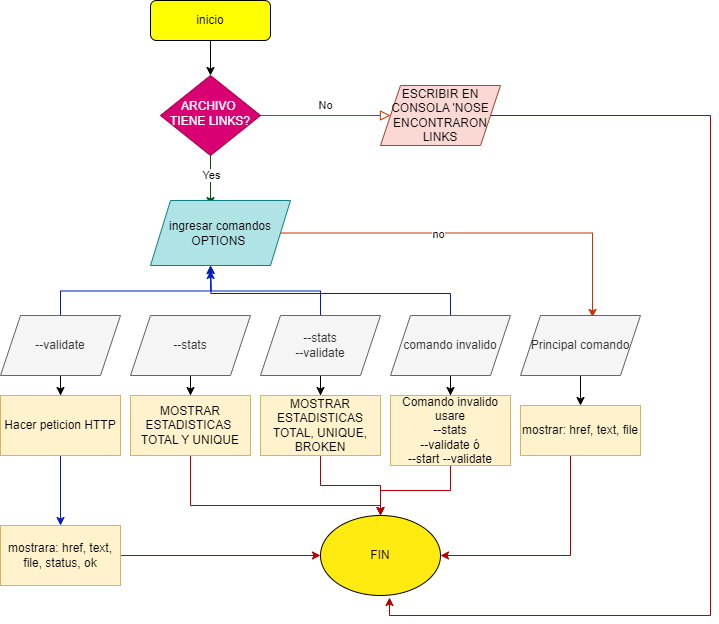

The diagram above was exported from draw.io. Its source (the exported page's mxGraphModel, read from the mxfile embedded in the PNG):
<mxGraphModel dx="880" dy="478" grid="1" gridSize="10" guides="1" tooltips="1" connect="1" arrows="1" fold="1" page="1" pageScale="1" pageWidth="827" pageHeight="1169" math="0" shadow="0">
  <root>
    <mxCell id="WIyWlLk6GJQsqaUBKTNV-0" />
    <mxCell id="WIyWlLk6GJQsqaUBKTNV-1" parent="WIyWlLk6GJQsqaUBKTNV-0" />
    <mxCell id="hk6_j77ZwToTqrzvlIZS-5" style="edgeStyle=orthogonalEdgeStyle;rounded=0;orthogonalLoop=1;jettySize=auto;html=1;exitX=0.5;exitY=1;exitDx=0;exitDy=0;entryX=0.5;entryY=0;entryDx=0;entryDy=0;" edge="1" parent="WIyWlLk6GJQsqaUBKTNV-1" source="WIyWlLk6GJQsqaUBKTNV-3" target="WIyWlLk6GJQsqaUBKTNV-6">
      <mxGeometry relative="1" as="geometry" />
    </mxCell>
    <mxCell id="WIyWlLk6GJQsqaUBKTNV-3" value="inicio" style="rounded=1;whiteSpace=wrap;html=1;fontSize=12;glass=0;strokeWidth=1;shadow=0;fillColor=#FFFF00;" parent="WIyWlLk6GJQsqaUBKTNV-1" vertex="1">
      <mxGeometry x="160" y="130" width="120" height="40" as="geometry" />
    </mxCell>
    <mxCell id="WIyWlLk6GJQsqaUBKTNV-5" value="No" style="edgeStyle=orthogonalEdgeStyle;rounded=0;html=1;jettySize=auto;orthogonalLoop=1;fontSize=11;endArrow=block;endFill=0;endSize=8;strokeWidth=1;shadow=0;labelBackgroundColor=none;entryX=0;entryY=0.5;entryDx=0;entryDy=0;fillColor=#fa6800;strokeColor=#C73500;" parent="WIyWlLk6GJQsqaUBKTNV-1" source="WIyWlLk6GJQsqaUBKTNV-6" target="1Wjr6g2SsZpqMyy9H09P-0" edge="1">
      <mxGeometry y="10" relative="1" as="geometry">
        <mxPoint as="offset" />
        <mxPoint x="320" y="245" as="targetPoint" />
      </mxGeometry>
    </mxCell>
    <mxCell id="WIyWlLk6GJQsqaUBKTNV-6" value="ARCHIVO&amp;nbsp; TIENE LINKS?" style="rhombus;whiteSpace=wrap;html=1;shadow=0;fontFamily=Helvetica;fontSize=12;align=center;strokeWidth=1;spacing=6;spacingTop=-4;fillColor=#d80073;fontColor=#ffffff;strokeColor=#A50040;" parent="WIyWlLk6GJQsqaUBKTNV-1" vertex="1">
      <mxGeometry x="170" y="205" width="100" height="80" as="geometry" />
    </mxCell>
    <mxCell id="1Wjr6g2SsZpqMyy9H09P-44" style="edgeStyle=orthogonalEdgeStyle;rounded=0;orthogonalLoop=1;jettySize=auto;html=1;entryX=0.575;entryY=1.025;entryDx=0;entryDy=0;entryPerimeter=0;fillColor=#e51400;strokeColor=#B20000;" parent="WIyWlLk6GJQsqaUBKTNV-1" source="1Wjr6g2SsZpqMyy9H09P-0" target="1Wjr6g2SsZpqMyy9H09P-37" edge="1">
      <mxGeometry relative="1" as="geometry">
        <Array as="points">
          <mxPoint x="720" y="245" />
          <mxPoint x="720" y="745" />
          <mxPoint x="399" y="745" />
        </Array>
      </mxGeometry>
    </mxCell>
    <mxCell id="1Wjr6g2SsZpqMyy9H09P-0" value="ESCRIBIR EN CONSOLA 'NOSE ENCONTRARON LINKS" style="shape=parallelogram;perimeter=parallelogramPerimeter;whiteSpace=wrap;html=1;fixedSize=1;fillColor=#fad9d5;strokeColor=#ae4132;" parent="WIyWlLk6GJQsqaUBKTNV-1" vertex="1">
      <mxGeometry x="390" y="215" width="120" height="60" as="geometry" />
    </mxCell>
    <mxCell id="1Wjr6g2SsZpqMyy9H09P-5" style="edgeStyle=orthogonalEdgeStyle;rounded=0;orthogonalLoop=1;jettySize=auto;html=1;fillColor=#008a00;strokeColor=#005700;" parent="WIyWlLk6GJQsqaUBKTNV-1" source="1Wjr6g2SsZpqMyy9H09P-2" edge="1">
      <mxGeometry relative="1" as="geometry">
        <mxPoint x="220" y="335" as="targetPoint" />
        <Array as="points">
          <mxPoint x="220" y="285" />
          <mxPoint x="220" y="285" />
        </Array>
      </mxGeometry>
    </mxCell>
    <mxCell id="1Wjr6g2SsZpqMyy9H09P-6" value="Yes" style="edgeLabel;html=1;align=center;verticalAlign=middle;resizable=0;points=[];" parent="1Wjr6g2SsZpqMyy9H09P-5" vertex="1" connectable="0">
      <mxGeometry x="0.34" relative="1" as="geometry">
        <mxPoint as="offset" />
      </mxGeometry>
    </mxCell>
    <mxCell id="1Wjr6g2SsZpqMyy9H09P-23" style="edgeStyle=orthogonalEdgeStyle;rounded=0;orthogonalLoop=1;jettySize=auto;html=1;entryX=0.6;entryY=0.033;entryDx=0;entryDy=0;entryPerimeter=0;fillColor=#fa6800;strokeColor=#C73500;" parent="WIyWlLk6GJQsqaUBKTNV-1" source="1Wjr6g2SsZpqMyy9H09P-2" target="1Wjr6g2SsZpqMyy9H09P-7" edge="1">
      <mxGeometry relative="1" as="geometry" />
    </mxCell>
    <mxCell id="1Wjr6g2SsZpqMyy9H09P-24" value="no" style="edgeLabel;html=1;align=center;verticalAlign=middle;resizable=0;points=[];" parent="1Wjr6g2SsZpqMyy9H09P-23" vertex="1" connectable="0">
      <mxGeometry x="-0.2077" y="-1" relative="1" as="geometry">
        <mxPoint as="offset" />
      </mxGeometry>
    </mxCell>
    <mxCell id="1Wjr6g2SsZpqMyy9H09P-2" value="ingresar comandos&lt;br&gt;OPTIONS&amp;nbsp;" style="shape=parallelogram;perimeter=parallelogramPerimeter;whiteSpace=wrap;html=1;fixedSize=1;fillColor=#b0e3e6;strokeColor=#0e8088;" parent="WIyWlLk6GJQsqaUBKTNV-1" vertex="1">
      <mxGeometry x="160" y="330" width="140" height="65" as="geometry" />
    </mxCell>
    <mxCell id="1Wjr6g2SsZpqMyy9H09P-34" value="" style="edgeStyle=orthogonalEdgeStyle;rounded=0;orthogonalLoop=1;jettySize=auto;html=1;" parent="WIyWlLk6GJQsqaUBKTNV-1" source="1Wjr6g2SsZpqMyy9H09P-7" target="1Wjr6g2SsZpqMyy9H09P-29" edge="1">
      <mxGeometry relative="1" as="geometry" />
    </mxCell>
    <mxCell id="1Wjr6g2SsZpqMyy9H09P-7" value="Principal comando" style="shape=parallelogram;perimeter=parallelogramPerimeter;whiteSpace=wrap;html=1;fixedSize=1;fillColor=#f5f5f5;fontColor=#333333;strokeColor=#666666;" parent="WIyWlLk6GJQsqaUBKTNV-1" vertex="1">
      <mxGeometry x="530" y="445" width="120" height="60" as="geometry" />
    </mxCell>
    <mxCell id="1Wjr6g2SsZpqMyy9H09P-21" style="edgeStyle=orthogonalEdgeStyle;rounded=0;orthogonalLoop=1;jettySize=auto;html=1;exitX=0.5;exitY=0;exitDx=0;exitDy=0;fillColor=#0050ef;strokeColor=#001DBC;" parent="WIyWlLk6GJQsqaUBKTNV-1" source="1Wjr6g2SsZpqMyy9H09P-8" edge="1">
      <mxGeometry relative="1" as="geometry">
        <mxPoint x="220" y="400" as="targetPoint" />
      </mxGeometry>
    </mxCell>
    <mxCell id="1Wjr6g2SsZpqMyy9H09P-33" value="" style="edgeStyle=orthogonalEdgeStyle;rounded=0;orthogonalLoop=1;jettySize=auto;html=1;" parent="WIyWlLk6GJQsqaUBKTNV-1" source="1Wjr6g2SsZpqMyy9H09P-8" target="1Wjr6g2SsZpqMyy9H09P-28" edge="1">
      <mxGeometry relative="1" as="geometry" />
    </mxCell>
    <mxCell id="1Wjr6g2SsZpqMyy9H09P-8" value="comando invalido" style="shape=parallelogram;perimeter=parallelogramPerimeter;whiteSpace=wrap;html=1;fixedSize=1;fillColor=#f5f5f5;fontColor=#333333;strokeColor=#666666;" parent="WIyWlLk6GJQsqaUBKTNV-1" vertex="1">
      <mxGeometry x="400" y="445" width="120" height="60" as="geometry" />
    </mxCell>
    <mxCell id="1Wjr6g2SsZpqMyy9H09P-16" style="edgeStyle=orthogonalEdgeStyle;rounded=0;orthogonalLoop=1;jettySize=auto;html=1;exitX=0.5;exitY=0;exitDx=0;exitDy=0;fillColor=#0050ef;strokeColor=#001DBC;" parent="WIyWlLk6GJQsqaUBKTNV-1" source="1Wjr6g2SsZpqMyy9H09P-9" edge="1">
      <mxGeometry relative="1" as="geometry">
        <mxPoint x="220" y="395" as="targetPoint" />
      </mxGeometry>
    </mxCell>
    <mxCell id="1Wjr6g2SsZpqMyy9H09P-32" value="" style="edgeStyle=orthogonalEdgeStyle;rounded=0;orthogonalLoop=1;jettySize=auto;html=1;" parent="WIyWlLk6GJQsqaUBKTNV-1" source="1Wjr6g2SsZpqMyy9H09P-9" target="1Wjr6g2SsZpqMyy9H09P-27" edge="1">
      <mxGeometry relative="1" as="geometry" />
    </mxCell>
    <mxCell id="1Wjr6g2SsZpqMyy9H09P-9" value="--stats&lt;br&gt;--validate" style="shape=parallelogram;perimeter=parallelogramPerimeter;whiteSpace=wrap;html=1;fixedSize=1;fillColor=#f5f5f5;fontColor=#333333;strokeColor=#666666;" parent="WIyWlLk6GJQsqaUBKTNV-1" vertex="1">
      <mxGeometry x="270" y="445" width="120" height="60" as="geometry" />
    </mxCell>
    <mxCell id="1Wjr6g2SsZpqMyy9H09P-31" style="edgeStyle=orthogonalEdgeStyle;rounded=0;orthogonalLoop=1;jettySize=auto;html=1;exitX=0.5;exitY=1;exitDx=0;exitDy=0;" parent="WIyWlLk6GJQsqaUBKTNV-1" source="1Wjr6g2SsZpqMyy9H09P-10" target="1Wjr6g2SsZpqMyy9H09P-26" edge="1">
      <mxGeometry relative="1" as="geometry" />
    </mxCell>
    <mxCell id="1Wjr6g2SsZpqMyy9H09P-10" value="--stats" style="shape=parallelogram;perimeter=parallelogramPerimeter;whiteSpace=wrap;html=1;fixedSize=1;fillColor=#f5f5f5;fontColor=#333333;strokeColor=#666666;" parent="WIyWlLk6GJQsqaUBKTNV-1" vertex="1">
      <mxGeometry x="140" y="445" width="120" height="60" as="geometry" />
    </mxCell>
    <mxCell id="1Wjr6g2SsZpqMyy9H09P-13" style="edgeStyle=orthogonalEdgeStyle;rounded=0;orthogonalLoop=1;jettySize=auto;html=1;exitX=0.5;exitY=0;exitDx=0;exitDy=0;fillColor=#0050ef;strokeColor=#001DBC;" parent="WIyWlLk6GJQsqaUBKTNV-1" source="1Wjr6g2SsZpqMyy9H09P-11" edge="1">
      <mxGeometry relative="1" as="geometry">
        <mxPoint x="220" y="395" as="targetPoint" />
      </mxGeometry>
    </mxCell>
    <mxCell id="1Wjr6g2SsZpqMyy9H09P-30" style="edgeStyle=orthogonalEdgeStyle;rounded=0;orthogonalLoop=1;jettySize=auto;html=1;exitX=0.5;exitY=1;exitDx=0;exitDy=0;" parent="WIyWlLk6GJQsqaUBKTNV-1" source="1Wjr6g2SsZpqMyy9H09P-11" target="1Wjr6g2SsZpqMyy9H09P-25" edge="1">
      <mxGeometry relative="1" as="geometry" />
    </mxCell>
    <mxCell id="1Wjr6g2SsZpqMyy9H09P-11" value="--validate" style="shape=parallelogram;perimeter=parallelogramPerimeter;whiteSpace=wrap;html=1;fixedSize=1;fillColor=#f5f5f5;fontColor=#333333;strokeColor=#666666;" parent="WIyWlLk6GJQsqaUBKTNV-1" vertex="1">
      <mxGeometry x="10" y="445" width="120" height="60" as="geometry" />
    </mxCell>
    <mxCell id="1Wjr6g2SsZpqMyy9H09P-36" value="" style="edgeStyle=orthogonalEdgeStyle;rounded=0;orthogonalLoop=1;jettySize=auto;html=1;fillColor=#0050ef;strokeColor=#001DBC;" parent="WIyWlLk6GJQsqaUBKTNV-1" source="1Wjr6g2SsZpqMyy9H09P-25" target="1Wjr6g2SsZpqMyy9H09P-35" edge="1">
      <mxGeometry relative="1" as="geometry" />
    </mxCell>
    <mxCell id="1Wjr6g2SsZpqMyy9H09P-25" value="Hacer peticion HTTP" style="rounded=0;whiteSpace=wrap;html=1;fillColor=#fff2cc;strokeColor=#d6b656;" parent="WIyWlLk6GJQsqaUBKTNV-1" vertex="1">
      <mxGeometry x="10" y="525" width="120" height="60" as="geometry" />
    </mxCell>
    <mxCell id="1Wjr6g2SsZpqMyy9H09P-39" style="edgeStyle=orthogonalEdgeStyle;rounded=0;orthogonalLoop=1;jettySize=auto;html=1;fillColor=#e51400;strokeColor=#B20000;" parent="WIyWlLk6GJQsqaUBKTNV-1" source="1Wjr6g2SsZpqMyy9H09P-26" target="1Wjr6g2SsZpqMyy9H09P-37" edge="1">
      <mxGeometry relative="1" as="geometry">
        <Array as="points">
          <mxPoint x="200" y="635" />
          <mxPoint x="390" y="635" />
        </Array>
      </mxGeometry>
    </mxCell>
    <mxCell id="1Wjr6g2SsZpqMyy9H09P-26" value="MOSTRAR ESTADISTICAS&amp;nbsp;&lt;br&gt;TOTAL Y UNIQUE" style="rounded=0;whiteSpace=wrap;html=1;fillColor=#fff2cc;strokeColor=#d6b656;" parent="WIyWlLk6GJQsqaUBKTNV-1" vertex="1">
      <mxGeometry x="140" y="525" width="120" height="60" as="geometry" />
    </mxCell>
    <mxCell id="1Wjr6g2SsZpqMyy9H09P-40" value="" style="edgeStyle=orthogonalEdgeStyle;rounded=0;orthogonalLoop=1;jettySize=auto;html=1;fillColor=#e51400;strokeColor=#B20000;" parent="WIyWlLk6GJQsqaUBKTNV-1" source="1Wjr6g2SsZpqMyy9H09P-27" target="1Wjr6g2SsZpqMyy9H09P-37" edge="1">
      <mxGeometry relative="1" as="geometry" />
    </mxCell>
    <mxCell id="1Wjr6g2SsZpqMyy9H09P-27" value="MOSTRAR ESTADISTICAS&lt;br&gt;TOTAL, UNIQUE, BROKEN" style="rounded=0;whiteSpace=wrap;html=1;fillColor=#fff2cc;strokeColor=#d6b656;" parent="WIyWlLk6GJQsqaUBKTNV-1" vertex="1">
      <mxGeometry x="270" y="525" width="120" height="60" as="geometry" />
    </mxCell>
    <mxCell id="1Wjr6g2SsZpqMyy9H09P-41" value="" style="edgeStyle=orthogonalEdgeStyle;rounded=0;orthogonalLoop=1;jettySize=auto;html=1;fillColor=#e51400;strokeColor=#B20000;" parent="WIyWlLk6GJQsqaUBKTNV-1" source="1Wjr6g2SsZpqMyy9H09P-28" target="1Wjr6g2SsZpqMyy9H09P-37" edge="1">
      <mxGeometry relative="1" as="geometry" />
    </mxCell>
    <mxCell id="1Wjr6g2SsZpqMyy9H09P-28" value="Comando invalido usare&lt;br&gt;--stats&lt;br&gt;--validate ó&lt;br&gt;--start --validate" style="rounded=0;whiteSpace=wrap;html=1;fillColor=#fff2cc;strokeColor=#d6b656;" parent="WIyWlLk6GJQsqaUBKTNV-1" vertex="1">
      <mxGeometry x="400" y="525" width="120" height="70" as="geometry" />
    </mxCell>
    <mxCell id="1Wjr6g2SsZpqMyy9H09P-43" style="edgeStyle=orthogonalEdgeStyle;rounded=0;orthogonalLoop=1;jettySize=auto;html=1;entryX=1;entryY=0.5;entryDx=0;entryDy=0;fillColor=#e51400;strokeColor=#B20000;" parent="WIyWlLk6GJQsqaUBKTNV-1" source="1Wjr6g2SsZpqMyy9H09P-29" target="1Wjr6g2SsZpqMyy9H09P-37" edge="1">
      <mxGeometry relative="1" as="geometry">
        <Array as="points">
          <mxPoint x="580" y="685" />
        </Array>
      </mxGeometry>
    </mxCell>
    <mxCell id="1Wjr6g2SsZpqMyy9H09P-29" value="mostrar: href, text, file" style="rounded=0;whiteSpace=wrap;html=1;fillColor=#fff2cc;strokeColor=#d6b656;" parent="WIyWlLk6GJQsqaUBKTNV-1" vertex="1">
      <mxGeometry x="530" y="535" width="120" height="50" as="geometry" />
    </mxCell>
    <mxCell id="1Wjr6g2SsZpqMyy9H09P-38" style="edgeStyle=orthogonalEdgeStyle;rounded=0;orthogonalLoop=1;jettySize=auto;html=1;fillColor=#e51400;strokeColor=#B20000;" parent="WIyWlLk6GJQsqaUBKTNV-1" source="1Wjr6g2SsZpqMyy9H09P-35" target="1Wjr6g2SsZpqMyy9H09P-37" edge="1">
      <mxGeometry relative="1" as="geometry" />
    </mxCell>
    <mxCell id="1Wjr6g2SsZpqMyy9H09P-35" value="mostrara: href, text, file, status, ok" style="rounded=0;whiteSpace=wrap;html=1;fillColor=#fff2cc;strokeColor=#d6b656;" parent="WIyWlLk6GJQsqaUBKTNV-1" vertex="1">
      <mxGeometry x="10" y="655" width="120" height="60" as="geometry" />
    </mxCell>
    <mxCell id="1Wjr6g2SsZpqMyy9H09P-37" value="FIN" style="ellipse;whiteSpace=wrap;html=1;fillColor=#ffeb0f;" parent="WIyWlLk6GJQsqaUBKTNV-1" vertex="1">
      <mxGeometry x="330" y="645" width="120" height="80" as="geometry" />
    </mxCell>
  </root>
</mxGraphModel>